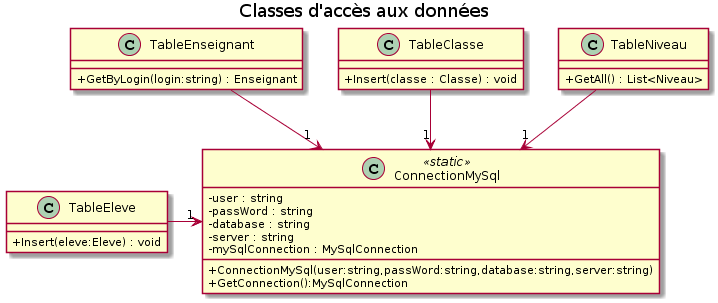

The diagram above was rendered by PlantUML. Its source (embedded in the PNG):
@startuml
title Classes d'accès aux données

skinparam classAttributeIconSize 0

class ConnectionMySql <<static>> {
- user : string
- passWord : string 
- database : string
- server : string
- mySqlConnection : MySqlConnection
+ ConnectionMySql(user:string,passWord:string,database:string,server:string)
+ GetConnection():MySqlConnection
}

class TableEleve {
+ Insert(eleve:Eleve) : void
}

class TableEnseignant {
+ GetByLogin(login:string) : Enseignant
}

class TableClasse {
+ Insert(classe : Classe) : void
}

class TableNiveau {
+ GetAll() : List<Niveau>
}

TableEleve -> "1" ConnectionMySql
TableEnseignant --> "1" ConnectionMySql
TableClasse --> "1" ConnectionMySql
TableNiveau --> "1" ConnectionMySql
@enduml